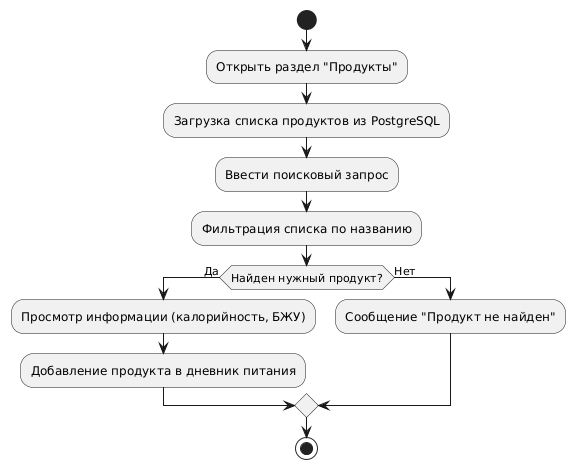

The diagram above was rendered by PlantUML. Its source (embedded in the PNG):
@startuml
start

:Открыть раздел "Продукты";
:Загрузка списка продуктов из PostgreSQL;

:Ввести поисковый запрос;
:Фильтрация списка по названию;

if (Найден нужный продукт?) then (Да)
    :Просмотр информации (калорийность, БЖУ);
    :Добавление продукта в дневник питания;
else (Нет)
    :Сообщение "Продукт не найден";
endif

stop
@enduml